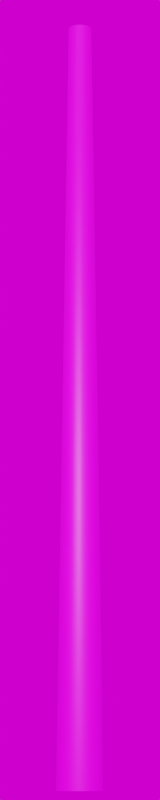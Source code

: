# Source: Beton_4000.blend  (saved by Blender 3.3.6; exported with 4.5.12 LTS)
import bpy
from mathutils import Matrix  # noqa: F401  (used for matrix-valued properties, if any)

bpy.ops.wm.read_factory_settings(use_empty=True)
scene = bpy.context.scene
scene.name = 'Scene'

# ---- collections
col_collection = bpy.data.collections.new('Collection'); scene.collection.children.link(col_collection)

# ---- images (referenced by path relative to the original .blend; pixels are not part of the script)
import os
ASSET_DIR = os.environ.get("B2B_ASSET_DIR", "")  # directory of the original .blend (textures are referenced by path, not embedded)
HERE = os.path.dirname(os.path.abspath(__file__))  # packed textures are extracted next to this script under _unpacked/

def load_image(name, relpath, width, height, colorspace="sRGB"):
    """Load a texture the original file referenced (path relative to the .blend, or extracted next to this script)."""
    p = next((c for c in (os.path.join(HERE, relpath), os.path.join(ASSET_DIR, relpath)) if relpath and os.path.exists(c)), "")
    if p:
        img = bpy.data.images.load(p, check_existing=True)
        img.name = name
    else:  # same state as the original file: an image datablock whose file is absent (Cycles renders it pink)
        img = bpy.data.images.new(name, width, height)
        img.source = "FILE"
        img.filepath = "//" + (relpath or name)
    img.colorspace_settings.name = colorspace
    return img
img_59_concrete_bare_damaged_texture_seamless_jpg_001 = load_image('59_concrete_bare_damaged_texture-seamless.jpg.001', '59_concrete_bare_damaged_texture-seamless.jpg', 1024, 1024, 'sRGB')
img_kloofendal_48d_partly_cloudy_puresky_8k_hdr = load_image('kloofendal_48d_partly_cloudy_puresky_8k.hdr', 'kloofendal_48d_partly_cloudy_puresky_8k.hdr', 1024, 1024, 'Linear Rec.709')

# ---- materials (node trees are filled in below, after node groups)
mat_spannbeton_004 = bpy.data.materials.new('Spannbeton.004')
mat_spannbeton_004.roughness = 0.5

# ---- material node trees
mat_spannbeton_004.use_nodes = True; mat_spannbeton_004.node_tree.nodes.clear()
_N = mat_spannbeton_004.node_tree.nodes; _L = mat_spannbeton_004.node_tree.links
n0 = _N.new('ShaderNodeBsdfPrincipled'); n0.name = 'Principled BSDF'; n0.location = (1200, 0)
n0.distribution = 'GGX'
n0.subsurface_method = 'RANDOM_WALK_SKIN'
n0.inputs[3].default_value = 1.45
n0.inputs[27].default_value = (0.0, 0.0, 0.0, 1.0)
n0.inputs[28].default_value = 1.0
n1 = _N.new('ShaderNodeOutputMaterial'); n1.name = 'Material Output'; n1.location = (1500, 0)
n2 = _N.new('ShaderNodeTexImage'); n2.name = 'Image Texture'; n2.location = (600, 0)
n2.image = img_59_concrete_bare_damaged_texture_seamless_jpg_001
_L.new(n2.outputs[0], n0.inputs[0])
_L.new(n0.outputs[0], n1.inputs[0])
n1.is_active_output = True

# ---- world
world_world = bpy.data.worlds.new('World'); scene.world = world_world
world_world.use_nodes = True; world_world.node_tree.nodes.clear()
_N = world_world.node_tree.nodes; _L = world_world.node_tree.links
n0 = _N.new('ShaderNodeOutputWorld'); n0.name = 'World Output'; n0.location = (300, 300)
n1 = _N.new('ShaderNodeBackground'); n1.name = 'Background'; n1.location = (10, 300)
n2 = _N.new('ShaderNodeTexEnvironment'); n2.name = 'Environment Texture'; n2.location = (-280, 280)
n2.image = img_kloofendal_48d_partly_cloudy_puresky_8k_hdr
_L.new(n1.outputs[0], n0.inputs[0])
_L.new(n2.outputs[0], n1.inputs[0])
n0.is_active_output = True
world_world.color = (0.05088, 0.05088, 0.05088)
world_world.use_sun_shadow = False
world_world.sun_shadow_jitter_overblur = 0.0

# ---- cameras
cam_camera = bpy.data.cameras.new('Camera')
cam_camera.lens = 100.0

# ---- meshes
me_mast_4_0m_beton_001 = bpy.data.meshes.new('Mast_4.0m_Beton.001')
me_mast_4_0m_beton_001.from_pydata([(0.0, 0.0, 4.0), (0.0, 0.06, 4.0), (0.0, 0.12, 0.0), (-0.02296, 0.05543, 4.0), (-0.04592, 0.1109, 0.0), (-0.04243, 0.04243, 4.0), (-0.08485, 0.08485, 0.0), (-0.05543, 0.02296, 4.0), (-0.1109, 0.04592, 0.0), (-0.06, 0.0, 4.0), (-0.12, 0.0, 0.0), (-0.05543, -0.02296, 4.0), (-0.1109, -0.04592, 0.0), (-0.04243, -0.04243, 4.0), (-0.08485, -0.08485, 0.0), (-0.02296, -0.05543, 4.0), (-0.04592, -0.1109, 0.0), (0.0, -0.06, 4.0), (0.0, -0.12, 0.0), (0.02296, -0.05543, 4.0), (0.04592, -0.1109, 0.0), (0.04243, -0.04243, 4.0), (0.08485, -0.08485, 0.0), (0.05543, -0.02296, 4.0), (0.1109, -0.04592, 0.0), (0.06, 0.0, 4.0), (0.12, 0.0, 0.0), (0.05543, 0.02296, 4.0), (0.1109, 0.04592, 0.0), (0.04243, 0.04243, 4.0), (0.08485, 0.08485, 0.0), (0.02296, 0.05543, 4.0), (0.04592, 0.1109, 0.0)], [], [(0, 1, 3), (0, 3, 5), (0, 5, 7), (0, 7, 9), (0, 9, 11), (0, 11, 13), (0, 13, 15), (0, 15, 17), (0, 17, 19), (0, 19, 21), (0, 21, 23), (0, 23, 25), (0, 25, 27), (0, 27, 29), (0, 29, 31), (0, 31, 1), (2, 3, 1), (4, 5, 3), (6, 7, 5), (8, 9, 7), (9, 12, 11), (12, 13, 11), (14, 15, 13), (16, 17, 15), (18, 19, 17), (20, 21, 19), (22, 23, 21), (23, 26, 25), (26, 27, 25), (27, 30, 29), (30, 31, 29), (32, 1, 31), (2, 4, 3), (4, 6, 5), (6, 8, 7), (8, 10, 9), (9, 10, 12), (12, 14, 13), (14, 16, 15), (16, 18, 17), (18, 20, 19), (20, 22, 21), (22, 24, 23), (23, 24, 26), (26, 28, 27), (27, 28, 30), (30, 32, 31), (32, 2, 1)])
me_mast_4_0m_beton_001.polygons.foreach_set('use_smooth', [True] * 48)
_uv = me_mast_4_0m_beton_001.uv_layers.new(name='UVMap')
_uv.uv.foreach_set('vector', [0.3591, 0.5106, 0.3591, 0.6568, 0.3031, 0.6456, 0.3591, 0.5106, 0.3031, 0.6456, 0.2557, 0.614, 0.3591, 0.5106, 0.2557, 0.614, 0.2241, 0.5665, 0.3591, 0.5106, 0.2241, 0.5665, 0.2129, 0.5106, 0.3591, 0.5106, 0.2129, 0.5106, 0.2241, 0.4547, 0.3591, 0.5106, 0.2241, 0.4547, 0.2557, 0.4073, 0.3591, 0.5106, 0.2557, 0.4073, 0.3031, 0.3756, 0.3591, 0.5106, 0.3031, 0.3756, 0.3591, 0.3645, 0.3591, 0.5106, 0.3591, 0.3645, 0.415, 0.3756, 0.3591, 0.5106, 0.415, 0.3756, 0.4624, 0.4073, 0.3591, 0.5106, 0.4624, 0.4073, 0.4941, 0.4547, 0.3591, 0.5106, 0.4941, 0.4547, 0.5052, 0.5106, 0.3591, 0.5106, 0.5052, 0.5106, 0.4941, 0.5665, 0.3591, 0.5106, 0.4941, 0.5665, 0.4624, 0.614, 0.3591, 0.5106, 0.4624, 0.614, 0.415, 0.6456, 0.3591, 0.5106, 0.415, 0.6456, 0.3591, 0.6568, 0.0, 0.0, 0.0625, 4.0, 0.0, 4.0, 0.0625, 0.0, 0.125, 4.0, 0.0625, 4.0, 0.125, 0.0, 0.1875, 4.0, 0.125, 4.0, 0.1875, 0.0, 0.25, 4.0, 0.1875, 4.0, 0.25, 4.0, 0.3125, 0.0, 0.3125, 4.0, 0.3125, 0.0, 0.375, 4.0, 0.3125, 4.0, 0.375, 0.0, 0.4375, 4.0, 0.375, 4.0, 0.4375, 0.0, 0.5, 4.0, 0.4375, 4.0, 0.5, 0.0, 0.5625, 4.0, 0.5, 4.0, 0.5625, 0.0, 0.625, 4.0, 0.5625, 4.0, 0.625, 0.0, 0.6875, 4.0, 0.625, 4.0, 0.6875, 4.0, 0.75, 0.0, 0.75, 4.0, 0.75, 0.0, 0.8125, 4.0, 0.75, 4.0, 0.8125, 4.0, 0.875, 0.0, 0.875, 4.0, 0.875, 0.0, 0.9375, 4.0, 0.875, 4.0, 0.9375, 0.0, 1.0, 4.0, 0.9375, 4.0, 0.0, 0.0, 0.0625, 0.0, 0.0625, 4.0, 0.0625, 0.0, 0.125, 0.0, 0.125, 4.0, 0.125, 0.0, 0.1875, 0.0, 0.1875, 4.0, 0.1875, 0.0, 0.25, 0.0, 0.25, 4.0, 0.25, 4.0, 0.25, 0.0, 0.3125, 0.0, 0.3125, 0.0, 0.375, 0.0, 0.375, 4.0, 0.375, 0.0, 0.4375, 0.0, 0.4375, 4.0, 0.4375, 0.0, 0.5, 0.0, 0.5, 4.0, 0.5, 0.0, 0.5625, 0.0, 0.5625, 4.0, 0.5625, 0.0, 0.625, 0.0, 0.625, 4.0, 0.625, 0.0, 0.6875, 0.0, 0.6875, 4.0, 0.6875, 4.0, 0.6875, 0.0, 0.75, 0.0, 0.75, 0.0, 0.8125, 0.0, 0.8125, 4.0, 0.8125, 4.0, 0.8125, 0.0, 0.875, 0.0, 0.875, 0.0, 0.9375, 0.0, 0.9375, 4.0, 0.9375, 0.0, 1.0, 0.0, 1.0, 4.0])
me_mast_4_0m_beton_001.materials.append(mat_spannbeton_004)
me_mast_4_0m_beton_001.update()
me_mast_4_0m_beton_001.normals_split_custom_set([tuple(v) for v in zip(*[iter([0.0, 0.0, 1.0, 5.654e-07, 0.7412, 0.6712, -0.2837, 0.6848, 0.6712, 0.0, 0.0, 1.0, -0.2837, 0.6848, 0.6712, -0.5241, 0.5241, 0.6713, 0.0, 0.0, 1.0, -0.5241, 0.5241, 0.6713, -0.6848, 0.2837, 0.6712, 0.0, 0.0, 1.0, -0.6848, 0.2837, 0.6712, -0.7412, 0.0, 0.6712, 0.0, 0.0, 1.0, -0.7412, 0.0, 0.6712, -0.6848, -0.2837, 0.6712, 0.0, 0.0, 1.0, -0.6848, -0.2837, 0.6712, -0.5241, -0.5241, 0.6713, 0.0, 0.0, 1.0, -0.5241, -0.5241, 0.6713, -0.2837, -0.6848, 0.6712, 0.0, 0.0, 1.0, -0.2837, -0.6848, 0.6712, -5.654e-07, -0.7412, 0.6712, 0.0, 0.0, 1.0, -5.654e-07, -0.7412, 0.6712, 0.2837, -0.6848, 0.6712, 0.0, 0.0, 1.0, 0.2837, -0.6848, 0.6712, 0.5241, -0.5241, 0.6713, 0.0, 0.0, 1.0, 0.5241, -0.5241, 0.6713, 0.6848, -0.2837, 0.6712, 0.0, 0.0, 1.0, 0.6848, -0.2837, 0.6712, 0.7412, 0.0, 0.6713, 0.0, 0.0, 1.0, 0.7412, 0.0, 0.6713, 0.6848, 0.2837, 0.6712, 0.0, 0.0, 1.0, 0.6848, 0.2837, 0.6712, 0.5241, 0.5241, 0.6713, 0.0, 0.0, 1.0, 0.5241, 0.5241, 0.6713, 0.2837, 0.6848, 0.6712, 0.0, 0.0, 1.0, 0.2837, 0.6848, 0.6712, 5.654e-07, 0.7412, 0.6712, -1.744e-07, 0.9999, 0.015, -0.2837, 0.6848, 0.6712, 5.654e-07, 0.7412, 0.6712, -0.3826, 0.9238, 0.015, -0.5241, 0.5241, 0.6713, -0.2837, 0.6848, 0.6712, -0.707, 0.707, 0.015, -0.6848, 0.2837, 0.6712, -0.5241, 0.5241, 0.6713, -0.9238, 0.3826, 0.015, -0.7412, 0.0, 0.6712, -0.6848, 0.2837, 0.6712, -0.7412, 0.0, 0.6712, -0.9238, -0.3826, 0.015, -0.6848, -0.2837, 0.6712, -0.9238, -0.3826, 0.015, -0.5241, -0.5241, 0.6713, -0.6848, -0.2837, 0.6712, -0.707, -0.707, 0.015, -0.2837, -0.6848, 0.6712, -0.5241, -0.5241, 0.6713, -0.3826, -0.9238, 0.015, -5.654e-07, -0.7412, 0.6712, -0.2837, -0.6848, 0.6712, 1.744e-07, -0.9999, 0.015, 0.2837, -0.6848, 0.6712, -5.654e-07, -0.7412, 0.6712, 0.3826, -0.9238, 0.015, 0.5241, -0.5241, 0.6713, 0.2837, -0.6848, 0.6712, 0.707, -0.707, 0.015, 0.6848, -0.2837, 0.6712, 0.5241, -0.5241, 0.6713, 0.6848, -0.2837, 0.6712, 0.9999, 0.0, 0.015, 0.7412, 0.0, 0.6713, 0.9999, 0.0, 0.015, 0.6848, 0.2837, 0.6712, 0.7412, 0.0, 0.6713, 0.6848, 0.2837, 0.6712, 0.707, 0.707, 0.015, 0.5241, 0.5241, 0.6713, 0.707, 0.707, 0.015, 0.2837, 0.6848, 0.6712, 0.5241, 0.5241, 0.6713, 0.3826, 0.9238, 0.015, 5.654e-07, 0.7412, 0.6712, 0.2837, 0.6848, 0.6712, -1.744e-07, 0.9999, 0.015, -0.3826, 0.9238, 0.015, -0.2837, 0.6848, 0.6712, -0.3826, 0.9238, 0.015, -0.707, 0.707, 0.015, -0.5241, 0.5241, 0.6713, -0.707, 0.707, 0.015, -0.9238, 0.3826, 0.015, -0.6848, 0.2837, 0.6712, -0.9238, 0.3826, 0.015, -0.9999, 0.0, 0.015, -0.7412, 0.0, 0.6712, -0.7412, 0.0, 0.6712, -0.9999, 0.0, 0.015, -0.9238, -0.3826, 0.015, -0.9238, -0.3826, 0.015, -0.707, -0.707, 0.015, -0.5241, -0.5241, 0.6713, -0.707, -0.707, 0.015, -0.3826, -0.9238, 0.015, -0.2837, -0.6848, 0.6712, -0.3826, -0.9238, 0.015, 1.744e-07, -0.9999, 0.015, -5.654e-07, -0.7412, 0.6712, 1.744e-07, -0.9999, 0.015, 0.3826, -0.9238, 0.015, 0.2837, -0.6848, 0.6712, 0.3826, -0.9238, 0.015, 0.707, -0.707, 0.015, 0.5241, -0.5241, 0.6713, 0.707, -0.707, 0.015, 0.9238, -0.3826, 0.015, 0.6848, -0.2837, 0.6712, 0.6848, -0.2837, 0.6712, 0.9238, -0.3826, 0.015, 0.9999, 0.0, 0.015, 0.9999, 0.0, 0.015, 0.9238, 0.3826, 0.015, 0.6848, 0.2837, 0.6712, 0.6848, 0.2837, 0.6712, 0.9238, 0.3826, 0.015, 0.707, 0.707, 0.015, 0.707, 0.707, 0.015, 0.3826, 0.9238, 0.015, 0.2837, 0.6848, 0.6712, 0.3826, 0.9238, 0.015, -1.744e-07, 0.9999, 0.015, 5.654e-07, 0.7412, 0.6712])] * 3)])

# ---- objects
ob_camera = bpy.data.objects.new('Camera', cam_camera)
ob_mast_4_0m_beton_001 = bpy.data.objects.new('Mast_4.0m_Beton.001', me_mast_4_0m_beton_001)

# ---- transforms, parenting, visibility, modifiers, constraints
ob_camera.location = (8.0, -8.0, 0.0)
ob_camera.rotation_euler = (1.745, 0.0, 0.7854)
ob_mast_4_0m_beton_001.location = (0.0, 0.0, 0.0)

# ---- collection membership
col_collection.objects.link(ob_camera)
col_collection.objects.link(ob_mast_4_0m_beton_001)

# ---- scene / render settings (as saved in the file)
scene.camera = ob_camera
scene.frame_start = 1; scene.frame_end = 250; scene.frame_set(1)
scene.render.engine = 'CYCLES'
scene.render.resolution_x = 100
scene.render.resolution_y = 500
scene.cycles.sampling_pattern = 'TABULATED_SOBOL'
scene.cycles.use_light_tree = False
scene.view_settings.view_transform = 'Filmic'
bpy.context.view_layer.update()

# ---- added for rendering (the .blend has no usable light): sun
light_auto_sun = bpy.data.lights.new('AutoSun', 'SUN')
light_auto_sun.energy = 3.0
light_auto_sun.angle = 0.0523599
ob_auto_sun = bpy.data.objects.new('AutoSun', light_auto_sun)
scene.collection.objects.link(ob_auto_sun)
ob_auto_sun.rotation_euler = (0.872665, 0.174533, 0.523599)
bpy.context.view_layer.update()
